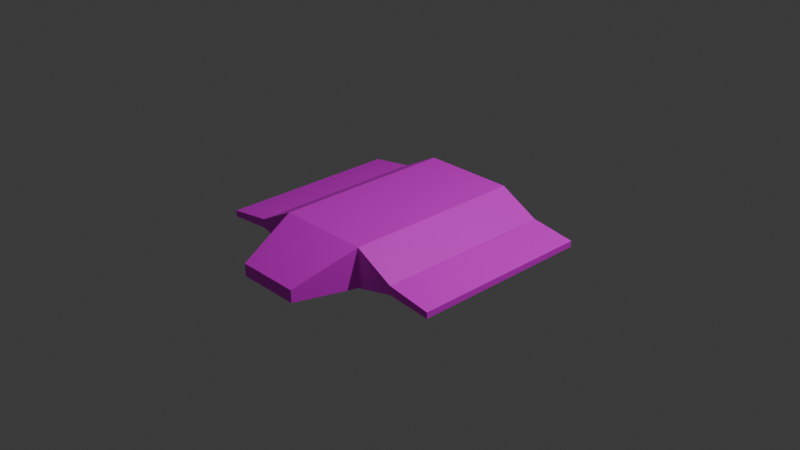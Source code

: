 # Source: ship.blend  (saved by Blender 4.0.36; exported with 4.5.12 LTS)
import bpy
from mathutils import Matrix  # noqa: F401  (used for matrix-valued properties, if any)

bpy.ops.wm.read_factory_settings(use_empty=True)
scene = bpy.context.scene
scene.name = 'Scene'

# ---- collections
col_collection = bpy.data.collections.new('Collection'); scene.collection.children.link(col_collection)

# ---- images (referenced by path relative to the original .blend; pixels are not part of the script)
import os
ASSET_DIR = os.environ.get("B2B_ASSET_DIR", "")  # directory of the original .blend (textures are referenced by path, not embedded)
HERE = os.path.dirname(os.path.abspath(__file__))  # packed textures are extracted next to this script under _unpacked/

def load_image(name, relpath, width, height, colorspace="sRGB"):
    """Load a texture the original file referenced (path relative to the .blend, or extracted next to this script)."""
    p = next((c for c in (os.path.join(HERE, relpath), os.path.join(ASSET_DIR, relpath)) if relpath and os.path.exists(c)), "")
    if p:
        img = bpy.data.images.load(p, check_existing=True)
        img.name = name
    else:  # same state as the original file: an image datablock whose file is absent (Cycles renders it pink)
        img = bpy.data.images.new(name, width, height)
        img.source = "FILE"
        img.filepath = "//" + (relpath or name)
    img.colorspace_settings.name = colorspace
    return img
img_ship = load_image('Ship', 'Ship.png', 1024, 1024, 'sRGB')

# ---- materials (node trees are filled in below, after node groups)
mat_ship = bpy.data.materials.new('Ship')
mat_ship.alpha_threshold = 0.0
mat_ship.use_transparent_shadow = False
mat_ship.roughness = 0.5
mat_ship.line_color = (0.0, 0.0, 0.0, 1.0)

# ---- material node trees
mat_ship.use_nodes = True; mat_ship.node_tree.nodes.clear()
_N = mat_ship.node_tree.nodes; _L = mat_ship.node_tree.links
n0 = _N.new('ShaderNodeOutputMaterial'); n0.name = 'Material Output'; n0.location = (300, 300)
n1 = _N.new('ShaderNodeBsdfPrincipled'); n1.name = 'Principled BSDF'; n1.location = (10, 300)
n1.inputs[3].default_value = 1.45
n2 = _N.new('ShaderNodeTexImage'); n2.name = 'Image Texture'; n2.location = (-325, 259)
n2.image = img_ship
_L.new(n1.outputs[0], n0.inputs[0])
_L.new(n2.outputs[0], n1.inputs[0])
n0.is_active_output = True

# ---- world
world_world = bpy.data.worlds.new('World'); scene.world = world_world
world_world.use_nodes = True; world_world.node_tree.nodes.clear()
_N = world_world.node_tree.nodes; _L = world_world.node_tree.links
n0 = _N.new('ShaderNodeOutputWorld'); n0.name = 'World Output'; n0.location = (300, 300)
n1 = _N.new('ShaderNodeBackground'); n1.name = 'Background'; n1.location = (10, 300)
n1.inputs[0].default_value = (0.05088, 0.05088, 0.05088, 1.0)
_L.new(n1.outputs[0], n0.inputs[0])
n0.is_active_output = True
world_world.color = (0.05088, 0.05088, 0.05088)
world_world.use_sun_shadow = False
world_world.sun_shadow_jitter_overblur = 0.0

# ---- cameras
cam_camera = bpy.data.cameras.new('Camera')
cam_camera.clip_end = 100.0
cam_camera.ortho_scale = 7.314

# ---- lights
light_light = bpy.data.lights.new('Light', 'POINT')
light_light.transmission_factor = 0.0
light_light.use_soft_falloff = False
light_light.energy = 1000.0
light_light.shadow_soft_size = 0.1
light_light.shadow_maximum_resolution = 0.006
light_light.use_absolute_resolution = True

# ---- meshes
me_cube = bpy.data.meshes.new('Cube')
me_cube.from_pydata([(-0.0003098, 1.0, 0.2231), (-0.0003098, 1.0, -0.2064), (-0.001018, -0.9972, 0.2204), (-0.0003098, -1.0, -0.2064), (-0.5092, 1.0, 0.2231), (-0.5092, 1.0, -0.2064), (-0.5092, -1.0, 0.2231), (-0.5092, -1.0, -0.2064), (-0.9389, 1.0, -0.09994), (-0.9389, -1.0, -0.09994), (-0.9389, -1.0, -0.003552), (-0.9389, 1.0, -0.003552), (-0.3477, -1.671, -0.1666), (-0.3477, -1.671, -0.03202), (0.0008232, -1.668, -0.0348), (0.001531, -1.671, -0.1666), (-1.418, 1.0, -0.1404), (-1.418, -1.0, -0.1404), (-1.418, -1.0, -0.0749), (-1.418, 1.0, -0.0749), (-0.0003098, 1.092, -0.09804), (-0.5092, 1.092, -0.09804), (-0.0003098, 1.092, 0.051), (-0.5092, 1.092, 0.051)], [], [(0, 4, 6, 2), (6, 7, 12, 13), (5, 7, 9, 8), (5, 1, 3, 7), (1, 0, 2, 3), (0, 1, 20, 22), (9, 10, 18, 17), (6, 4, 11, 10), (4, 5, 8, 11), (7, 6, 10, 9), (15, 14, 13, 12), (7, 3, 15, 12), (2, 6, 13, 14), (3, 2, 14, 15), (17, 18, 19, 16), (11, 8, 16, 19), (8, 9, 17, 16), (10, 11, 19, 18), (21, 23, 22, 20), (5, 4, 23, 21), (1, 5, 21, 20), (4, 0, 22, 23)])
_uv = me_cube.uv_layers.new(name='UVMap')
_uv.uv.foreach_set('vector', [0.1471, 0.01262, 0.2814, 0.01074, 0.2811, 0.5432, 0.1471, 0.5444, 0.2619, 0.9328, 0.1471, 0.9328, 0.1577, 0.7506, 0.1937, 0.7506, 0.6912, 0.7249, 0.6913, 0.1903, 0.8072, 0.1899, 0.8071, 0.7246, 0.6912, 0.7249, 0.5553, 0.7248, 0.5553, 0.1902, 0.6913, 0.1903, 0.1256, 0.7247, 0.01074, 0.7247, 0.01149, 0.1908, 0.1256, 0.1901, 0.01074, 0.7247, 0.1256, 0.7247, 0.09661, 0.7493, 0.05677, 0.7493, 0.6416, 0.8744, 0.6159, 0.8744, 0.6349, 0.7464, 0.6524, 0.7464, 0.2811, 0.5432, 0.2814, 0.01074, 0.4044, 0.01466, 0.4041, 0.5471, 0.8056, 0.9893, 0.6916, 0.9893, 0.7198, 0.8744, 0.7454, 0.8744, 0.6701, 0.9893, 0.5553, 0.9893, 0.6159, 0.8744, 0.6416, 0.8744, 0.4548, 0.844, 0.4196, 0.8438, 0.4189, 0.7506, 0.4548, 0.7506, 0.6913, 0.1903, 0.5553, 0.1902, 0.5553, 0.01074, 0.6486, 0.01081, 0.1471, 0.5444, 0.2811, 0.5432, 0.2491, 0.7285, 0.1571, 0.7291, 0.1256, 0.1901, 0.01149, 0.1908, 0.0797, 0.01149, 0.1149, 0.01074, 0.9736, 0.5438, 0.9561, 0.5438, 0.9561, 0.01074, 0.9736, 0.01074, 0.7454, 0.8744, 0.7198, 0.8744, 0.7091, 0.7464, 0.7265, 0.7464, 0.8071, 0.7246, 0.8072, 0.1899, 0.9346, 0.1902, 0.9346, 0.7248, 0.4041, 0.5471, 0.4044, 0.01466, 0.5338, 0.01463, 0.5335, 0.547, 0.3716, 0.8867, 0.332, 0.8867, 0.332, 0.7506, 0.3716, 0.7506, 0.8271, 0.8612, 0.8271, 0.7464, 0.8516, 0.7924, 0.8516, 0.8323, 0.3974, 0.7506, 0.3974, 0.8867, 0.3716, 0.8867, 0.3716, 0.7506, 0.2834, 0.8867, 0.2834, 0.7506, 0.332, 0.7506, 0.332, 0.8867])
_ca = me_cube.color_attributes.new('Attribute', 'BYTE_COLOR', 'CORNER')
_ca.data.foreach_set('color', [1.0, 1.0, 1.0, 1.0, 0.8469, 0.8228, 1.0, 1.0, 0.8388, 0.807, 1.0, 1.0, 1.0, 1.0, 1.0, 1.0, 0.8388, 0.807, 1.0, 1.0, 1.0, 1.0, 1.0, 1.0, 1.0, 1.0, 1.0, 1.0, 1.0, 1.0, 1.0, 1.0, 1.0, 1.0, 1.0, 1.0, 1.0, 1.0, 1.0, 1.0, 1.0, 1.0, 1.0, 1.0, 1.0, 1.0, 1.0, 1.0, 1.0, 1.0, 1.0, 1.0, 1.0, 1.0, 1.0, 1.0, 1.0, 1.0, 1.0, 1.0, 1.0, 1.0, 1.0, 1.0, 1.0, 1.0, 1.0, 1.0, 1.0, 1.0, 1.0, 1.0, 1.0, 1.0, 1.0, 1.0, 1.0, 1.0, 1.0, 1.0, 1.0, 1.0, 1.0, 1.0, 1.0, 1.0, 1.0, 1.0, 1.0, 1.0, 1.0, 1.0, 1.0, 1.0, 1.0, 1.0, 1.0, 1.0, 1.0, 1.0, 1.0, 1.0, 1.0, 1.0, 1.0, 1.0, 1.0, 1.0, 1.0, 1.0, 1.0, 1.0, 0.8388, 0.807, 1.0, 1.0, 0.8469, 0.8228, 1.0, 1.0, 1.0, 1.0, 1.0, 1.0, 1.0, 1.0, 1.0, 1.0, 0.8469, 0.8228, 1.0, 1.0, 1.0, 1.0, 1.0, 1.0, 1.0, 1.0, 1.0, 1.0, 1.0, 1.0, 1.0, 1.0, 1.0, 1.0, 1.0, 1.0, 0.8388, 0.807, 1.0, 1.0, 1.0, 1.0, 1.0, 1.0, 1.0, 1.0, 1.0, 1.0, 1.0, 1.0, 1.0, 1.0, 1.0, 1.0, 1.0, 1.0, 1.0, 1.0, 1.0, 1.0, 1.0, 1.0, 1.0, 1.0, 1.0, 1.0, 1.0, 1.0, 1.0, 1.0, 1.0, 1.0, 1.0, 1.0, 1.0, 1.0, 1.0, 1.0, 1.0, 1.0, 1.0, 1.0, 1.0, 1.0, 0.8388, 0.807, 1.0, 1.0, 1.0, 1.0, 1.0, 1.0, 1.0, 1.0, 1.0, 1.0, 1.0, 1.0, 1.0, 1.0, 1.0, 1.0, 1.0, 1.0, 1.0, 1.0, 1.0, 1.0, 1.0, 1.0, 1.0, 1.0, 1.0, 1.0, 1.0, 1.0, 1.0, 1.0, 1.0, 1.0, 1.0, 1.0, 1.0, 1.0, 1.0, 1.0, 1.0, 1.0, 1.0, 1.0, 1.0, 1.0, 1.0, 1.0, 1.0, 1.0, 1.0, 1.0, 1.0, 1.0, 1.0, 1.0, 1.0, 1.0, 1.0, 1.0, 1.0, 1.0, 1.0, 1.0, 1.0, 1.0, 1.0, 1.0, 1.0, 1.0, 1.0, 1.0, 1.0, 1.0, 1.0, 1.0, 1.0, 1.0, 1.0, 1.0, 1.0, 1.0, 1.0, 1.0, 1.0, 1.0, 1.0, 1.0, 1.0, 1.0, 1.0, 1.0, 1.0, 1.0, 1.0, 1.0, 1.0, 1.0, 1.0, 1.0, 1.0, 1.0, 1.0, 1.0, 1.0, 1.0, 1.0, 1.0, 1.0, 1.0, 0.8469, 0.8228, 1.0, 1.0, 1.0, 1.0, 1.0, 1.0, 1.0, 1.0, 1.0, 1.0, 1.0, 1.0, 1.0, 1.0, 1.0, 1.0, 1.0, 1.0, 1.0, 1.0, 1.0, 1.0, 1.0, 1.0, 1.0, 1.0, 0.8469, 0.8228, 1.0, 1.0, 1.0, 1.0, 1.0, 1.0, 1.0, 1.0, 1.0, 1.0, 1.0, 1.0, 1.0, 1.0])
me_cube.materials.append(mat_ship)
me_cube.use_mirror_vertex_groups = False
me_cube.update()

# ---- objects
ob_cube = bpy.data.objects.new('Cube', me_cube)
ob_light = bpy.data.objects.new('Light', light_light)
ob_camera = bpy.data.objects.new('Camera', cam_camera)

# ---- transforms, parenting, visibility, modifiers, constraints
ob_cube.location = (0.0, 0.0, 0.0)
ob_cube.lock_rotations_4d = False
ob_cube.empty_display_type = 'ARROWS'
ob_cube.lineart.crease_threshold = 0.0
_m = ob_cube.modifiers.new('Mirror', 'MIRROR')
_m.merge_threshold = 0.004
ob_light.location = (4.076, 1.005, 5.904)
ob_light.rotation_euler = (0.6503, 0.05522, 1.866)
ob_light.lock_rotations_4d = False
ob_light.empty_display_type = 'ARROWS'
ob_light.color = (0.0, 0.0, 0.0, 0.0)
ob_light.lineart.crease_threshold = 0.0
ob_camera.location = (7.359, -6.926, 4.958)
ob_camera.rotation_euler = (1.109, 0.0, 0.8149)
ob_camera.lock_rotations_4d = False
ob_camera.empty_display_type = 'ARROWS'
ob_camera.color = (0.0, 0.0, 0.0, 0.0)
ob_camera.display_type = 'WIRE'
ob_camera.lineart.crease_threshold = 0.0

# ---- collection membership
col_collection.objects.link(ob_cube)
col_collection.objects.link(ob_light)
col_collection.objects.link(ob_camera)

# ---- scene / render settings (as saved in the file)
scene.camera = ob_camera
scene.frame_start = 1; scene.frame_end = 250; scene.frame_set(1)
scene.render.engine = 'BLENDER_EEVEE_NEXT'
scene.cycles.sampling_pattern = 'TABULATED_SOBOL'
bpy.context.view_layer.update()
